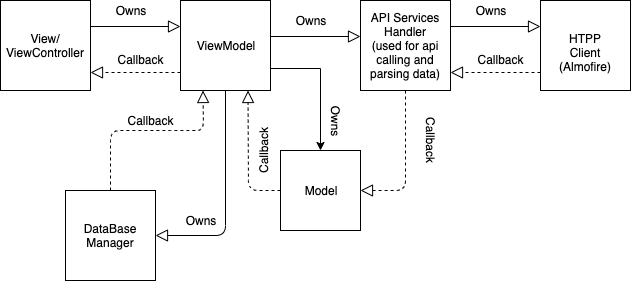

The diagram above was exported from draw.io. Its source (the exported page's mxGraphModel, read from the mxfile embedded in the PNG):
<mxGraphModel dx="932" dy="451" grid="1" gridSize="10" guides="1" tooltips="1" connect="1" arrows="1" fold="1" page="1" pageScale="1.5" pageWidth="1169" pageHeight="826" background="none" math="0" shadow="0">
  <root>
    <mxCell id="0" style=";html=1;" />
    <mxCell id="1" style=";html=1;" parent="0" />
    <mxCell id="1672d66443f91eb5-13" style="edgeStyle=orthogonalEdgeStyle;rounded=0;html=1;jettySize=auto;orthogonalLoop=1;endArrow=circlePlus;endFill=0;" parent="1" edge="1">
      <mxGeometry relative="1" as="geometry">
        <Array as="points">
          <mxPoint x="477" y="485" />
          <mxPoint x="517" y="485" />
        </Array>
        <mxPoint x="517" y="445" as="targetPoint" />
      </mxGeometry>
    </mxCell>
    <mxCell id="1672d66443f91eb5-15" style="edgeStyle=orthogonalEdgeStyle;rounded=0;html=1;endArrow=circlePlus;endFill=0;jettySize=auto;orthogonalLoop=1;" parent="1" edge="1">
      <mxGeometry relative="1" as="geometry">
        <Array as="points">
          <mxPoint x="717" y="485" />
          <mxPoint x="517" y="485" />
        </Array>
        <mxPoint x="517" y="445" as="targetPoint" />
      </mxGeometry>
    </mxCell>
    <mxCell id="1672d66443f91eb5-21" style="edgeStyle=none;rounded=0;html=1;dashed=1;endArrow=none;endFill=0;jettySize=auto;orthogonalLoop=1;" parent="1" edge="1">
      <mxGeometry relative="1" as="geometry">
        <mxPoint x="1137.4166666666665" y="605" as="sourcePoint" />
      </mxGeometry>
    </mxCell>
    <mxCell id="1672d66443f91eb5-16" style="edgeStyle=orthogonalEdgeStyle;rounded=0;html=1;endArrow=circlePlus;endFill=0;jettySize=auto;orthogonalLoop=1;entryX=0.25;entryY=1;" parent="1" edge="1">
      <mxGeometry relative="1" as="geometry">
        <Array as="points">
          <mxPoint x="627" y="635" />
          <mxPoint x="677" y="635" />
        </Array>
        <mxPoint x="677" y="605" as="targetPoint" />
      </mxGeometry>
    </mxCell>
    <mxCell id="1672d66443f91eb5-17" style="edgeStyle=orthogonalEdgeStyle;rounded=0;html=1;endArrow=circlePlus;endFill=0;jettySize=auto;orthogonalLoop=1;entryX=0.5;entryY=1;" parent="1" edge="1">
      <mxGeometry relative="1" as="geometry">
        <Array as="points">
          <mxPoint x="817" y="635" />
          <mxPoint x="717" y="635" />
        </Array>
        <mxPoint x="717" y="605" as="targetPoint" />
      </mxGeometry>
    </mxCell>
    <mxCell id="1672d66443f91eb5-18" style="edgeStyle=orthogonalEdgeStyle;rounded=0;html=1;endArrow=circlePlus;endFill=0;jettySize=auto;orthogonalLoop=1;entryX=0.75;entryY=1;" parent="1" edge="1">
      <mxGeometry relative="1" as="geometry">
        <Array as="points">
          <mxPoint x="1017" y="625" />
          <mxPoint x="757" y="625" />
        </Array>
        <mxPoint x="757" y="605" as="targetPoint" />
      </mxGeometry>
    </mxCell>
    <mxCell id="1672d66443f91eb5-22" style="edgeStyle=none;rounded=0;html=1;dashed=1;endArrow=none;endFill=0;jettySize=auto;orthogonalLoop=1;" parent="1" edge="1">
      <mxGeometry relative="1" as="geometry">
        <mxPoint x="1017" y="425" as="targetPoint" />
      </mxGeometry>
    </mxCell>
    <mxCell id="1672d66443f91eb5-14" style="edgeStyle=orthogonalEdgeStyle;rounded=0;html=1;endArrow=circlePlus;endFill=0;jettySize=auto;orthogonalLoop=1;" parent="1" edge="1">
      <mxGeometry relative="1" as="geometry">
        <Array as="points">
          <mxPoint x="477" y="755" />
          <mxPoint x="477" y="755" />
        </Array>
        <mxPoint x="477" y="615" as="targetPoint" />
      </mxGeometry>
    </mxCell>
    <mxCell id="1672d66443f91eb5-19" style="rounded=0;html=1;endArrow=none;endFill=0;jettySize=auto;orthogonalLoop=1;dashed=1;" parent="1" edge="1">
      <mxGeometry relative="1" as="geometry">
        <mxPoint x="1000.030303030303" y="725" as="targetPoint" />
      </mxGeometry>
    </mxCell>
    <mxCell id="1672d66443f91eb5-20" style="edgeStyle=none;rounded=0;html=1;dashed=1;endArrow=none;endFill=0;jettySize=auto;orthogonalLoop=1;" parent="1" edge="1">
      <mxGeometry relative="1" as="geometry">
        <mxPoint x="1187" y="605" as="targetPoint" />
      </mxGeometry>
    </mxCell>
    <mxCell id="NOn9Y7doc6wYOY2a9TLh-1" value="View/&lt;br&gt;ViewController" style="whiteSpace=wrap;html=1;aspect=fixed;" parent="1" vertex="1">
      <mxGeometry x="350" y="50" width="90" height="90" as="geometry" />
    </mxCell>
    <mxCell id="NOn9Y7doc6wYOY2a9TLh-4" value="" style="edgeStyle=none;html=1;endArrow=block;endFill=0;endSize=10;verticalAlign=bottom;startSize=6;exitX=1;exitY=0.5;exitDx=0;exitDy=0;" parent="1" edge="1">
      <mxGeometry width="160" relative="1" as="geometry">
        <mxPoint x="440" y="76" as="sourcePoint" />
        <mxPoint x="530" y="76" as="targetPoint" />
      </mxGeometry>
    </mxCell>
    <mxCell id="NOn9Y7doc6wYOY2a9TLh-9" value="" style="edgeStyle=none;html=1;endArrow=block;endFill=0;endSize=10;verticalAlign=bottom;startSize=6;exitX=1;exitY=0.5;exitDx=0;exitDy=0;dashed=1;" parent="1" edge="1">
      <mxGeometry width="160" relative="1" as="geometry">
        <mxPoint x="530" y="122" as="sourcePoint" />
        <mxPoint x="440" y="122" as="targetPoint" />
      </mxGeometry>
    </mxCell>
    <mxCell id="NOn9Y7doc6wYOY2a9TLh-10" value="Owns" style="text;html=1;strokeColor=none;fillColor=none;align=center;verticalAlign=middle;whiteSpace=wrap;rounded=0;" parent="1" vertex="1">
      <mxGeometry x="460" y="50" width="40" height="20" as="geometry" />
    </mxCell>
    <mxCell id="NOn9Y7doc6wYOY2a9TLh-13" value="Callback" style="text;html=1;strokeColor=none;fillColor=none;align=center;verticalAlign=middle;whiteSpace=wrap;rounded=0;" parent="1" vertex="1">
      <mxGeometry x="470" y="99" width="40" height="20" as="geometry" />
    </mxCell>
    <mxCell id="2TGvJeUMWkC9oDZjvGxq-7" style="edgeStyle=orthogonalEdgeStyle;rounded=0;orthogonalLoop=1;jettySize=auto;html=1;exitX=1;exitY=0.75;exitDx=0;exitDy=0;entryX=0.5;entryY=0;entryDx=0;entryDy=0;" edge="1" parent="1" source="NOn9Y7doc6wYOY2a9TLh-14" target="2TGvJeUMWkC9oDZjvGxq-1">
      <mxGeometry relative="1" as="geometry" />
    </mxCell>
    <mxCell id="NOn9Y7doc6wYOY2a9TLh-14" value="ViewModel" style="whiteSpace=wrap;html=1;aspect=fixed;" parent="1" vertex="1">
      <mxGeometry x="530" y="50" width="90" height="90" as="geometry" />
    </mxCell>
    <mxCell id="NOn9Y7doc6wYOY2a9TLh-15" value="API Services Handler&lt;br&gt;(used for api calling and parsing data)" style="whiteSpace=wrap;html=1;aspect=fixed;" parent="1" vertex="1">
      <mxGeometry x="710" y="50" width="90" height="90" as="geometry" />
    </mxCell>
    <mxCell id="NOn9Y7doc6wYOY2a9TLh-16" value="" style="edgeStyle=none;html=1;endArrow=block;endFill=0;endSize=10;verticalAlign=bottom;startSize=6;exitX=1;exitY=0.5;exitDx=0;exitDy=0;" parent="1" edge="1">
      <mxGeometry width="160" relative="1" as="geometry">
        <mxPoint x="800" y="76" as="sourcePoint" />
        <mxPoint x="890" y="76" as="targetPoint" />
      </mxGeometry>
    </mxCell>
    <mxCell id="NOn9Y7doc6wYOY2a9TLh-17" value="" style="edgeStyle=none;html=1;endArrow=block;endFill=0;endSize=10;verticalAlign=bottom;startSize=6;exitX=1;exitY=0.5;exitDx=0;exitDy=0;dashed=1;" parent="1" edge="1">
      <mxGeometry width="160" relative="1" as="geometry">
        <mxPoint x="890" y="122" as="sourcePoint" />
        <mxPoint x="800" y="122" as="targetPoint" />
      </mxGeometry>
    </mxCell>
    <mxCell id="NOn9Y7doc6wYOY2a9TLh-18" value="Owns" style="text;html=1;strokeColor=none;fillColor=none;align=center;verticalAlign=middle;whiteSpace=wrap;rounded=0;" parent="1" vertex="1">
      <mxGeometry x="820" y="50" width="40" height="20" as="geometry" />
    </mxCell>
    <mxCell id="NOn9Y7doc6wYOY2a9TLh-19" value="Callback" style="text;html=1;strokeColor=none;fillColor=none;align=center;verticalAlign=middle;whiteSpace=wrap;rounded=0;" parent="1" vertex="1">
      <mxGeometry x="830" y="99" width="40" height="20" as="geometry" />
    </mxCell>
    <mxCell id="NOn9Y7doc6wYOY2a9TLh-20" value="HTPP Client&lt;br&gt;(Almofire)" style="whiteSpace=wrap;html=1;aspect=fixed;" parent="1" vertex="1">
      <mxGeometry x="890" y="50" width="90" height="90" as="geometry" />
    </mxCell>
    <mxCell id="NOn9Y7doc6wYOY2a9TLh-21" value="" style="edgeStyle=none;html=1;endArrow=block;endFill=0;endSize=10;verticalAlign=bottom;startSize=6;exitX=1;exitY=0.5;exitDx=0;exitDy=0;" parent="1" edge="1">
      <mxGeometry width="160" relative="1" as="geometry">
        <mxPoint x="620" y="86" as="sourcePoint" />
        <mxPoint x="710" y="86" as="targetPoint" />
      </mxGeometry>
    </mxCell>
    <mxCell id="NOn9Y7doc6wYOY2a9TLh-22" value="" style="edgeStyle=none;html=1;endArrow=block;endFill=0;endSize=10;verticalAlign=bottom;startSize=6;exitX=0.5;exitY=1;exitDx=0;exitDy=0;dashed=1;entryX=1;entryY=0.5;entryDx=0;entryDy=0;" parent="1" edge="1" target="2TGvJeUMWkC9oDZjvGxq-1" source="NOn9Y7doc6wYOY2a9TLh-15">
      <mxGeometry width="160" relative="1" as="geometry">
        <mxPoint x="810" y="269.5" as="sourcePoint" />
        <mxPoint x="720" y="269.5" as="targetPoint" />
        <Array as="points">
          <mxPoint x="755" y="240" />
        </Array>
      </mxGeometry>
    </mxCell>
    <mxCell id="NOn9Y7doc6wYOY2a9TLh-23" value="Owns" style="text;html=1;strokeColor=none;fillColor=none;align=center;verticalAlign=middle;whiteSpace=wrap;rounded=0;" parent="1" vertex="1">
      <mxGeometry x="640" y="60" width="40" height="20" as="geometry" />
    </mxCell>
    <mxCell id="NOn9Y7doc6wYOY2a9TLh-24" value="Callback" style="text;html=1;strokeColor=none;fillColor=none;align=center;verticalAlign=middle;whiteSpace=wrap;rounded=0;rotation=90;" parent="1" vertex="1">
      <mxGeometry x="760" y="180" width="40" height="20" as="geometry" />
    </mxCell>
    <mxCell id="NOn9Y7doc6wYOY2a9TLh-25" value="DataBase Manager" style="whiteSpace=wrap;html=1;aspect=fixed;" parent="1" vertex="1">
      <mxGeometry x="415" y="240" width="90" height="90" as="geometry" />
    </mxCell>
    <mxCell id="NOn9Y7doc6wYOY2a9TLh-27" value="" style="edgeStyle=none;html=1;endArrow=block;endFill=0;endSize=10;verticalAlign=bottom;startSize=6;exitX=0.5;exitY=1;exitDx=0;exitDy=0;entryX=1;entryY=0.5;entryDx=0;entryDy=0;" parent="1" edge="1" target="NOn9Y7doc6wYOY2a9TLh-25" source="NOn9Y7doc6wYOY2a9TLh-14">
      <mxGeometry width="160" relative="1" as="geometry">
        <mxPoint x="560" y="140" as="sourcePoint" />
        <mxPoint x="560" y="300" as="targetPoint" />
        <Array as="points">
          <mxPoint x="575" y="285" />
        </Array>
      </mxGeometry>
    </mxCell>
    <mxCell id="NOn9Y7doc6wYOY2a9TLh-28" value="" style="edgeStyle=none;html=1;endArrow=block;endFill=0;endSize=10;verticalAlign=bottom;startSize=6;dashed=1;exitX=0.5;exitY=0;exitDx=0;exitDy=0;entryX=0.25;entryY=1;entryDx=0;entryDy=0;" parent="1" edge="1" target="NOn9Y7doc6wYOY2a9TLh-14" source="NOn9Y7doc6wYOY2a9TLh-25">
      <mxGeometry width="160" relative="1" as="geometry">
        <mxPoint x="410" y="280" as="sourcePoint" />
        <mxPoint x="540" y="150" as="targetPoint" />
        <Array as="points">
          <mxPoint x="460" y="180" />
          <mxPoint x="530" y="180" />
          <mxPoint x="553" y="180" />
        </Array>
      </mxGeometry>
    </mxCell>
    <mxCell id="NOn9Y7doc6wYOY2a9TLh-31" value="Owns" style="text;html=1;strokeColor=none;fillColor=none;align=center;verticalAlign=middle;whiteSpace=wrap;rounded=0;rotation=0;" parent="1" vertex="1">
      <mxGeometry x="530" y="260" width="40" height="20" as="geometry" />
    </mxCell>
    <mxCell id="NOn9Y7doc6wYOY2a9TLh-32" value="Callback" style="text;html=1;strokeColor=none;fillColor=none;align=center;verticalAlign=middle;whiteSpace=wrap;rounded=0;" parent="1" vertex="1">
      <mxGeometry x="480" y="160" width="40" height="20" as="geometry" />
    </mxCell>
    <mxCell id="2TGvJeUMWkC9oDZjvGxq-1" value="Model" style="whiteSpace=wrap;html=1;aspect=fixed;" vertex="1" parent="1">
      <mxGeometry x="630" y="200" width="80" height="80" as="geometry" />
    </mxCell>
    <mxCell id="2TGvJeUMWkC9oDZjvGxq-3" value="" style="edgeStyle=none;html=1;endArrow=block;endFill=0;endSize=10;verticalAlign=bottom;startSize=6;dashed=1;entryX=0.75;entryY=1;entryDx=0;entryDy=0;exitX=0;exitY=0.5;exitDx=0;exitDy=0;" edge="1" parent="1" source="2TGvJeUMWkC9oDZjvGxq-1" target="NOn9Y7doc6wYOY2a9TLh-14">
      <mxGeometry width="160" relative="1" as="geometry">
        <mxPoint x="590" y="350" as="sourcePoint" />
        <mxPoint x="540" y="320" as="targetPoint" />
        <Array as="points">
          <mxPoint x="598" y="240" />
        </Array>
      </mxGeometry>
    </mxCell>
    <mxCell id="2TGvJeUMWkC9oDZjvGxq-6" value="Callback" style="text;html=1;strokeColor=none;fillColor=none;align=center;verticalAlign=middle;whiteSpace=wrap;rounded=0;rotation=-90;" vertex="1" parent="1">
      <mxGeometry x="592" y="190" width="40" height="20" as="geometry" />
    </mxCell>
    <mxCell id="2TGvJeUMWkC9oDZjvGxq-9" value="Owns" style="text;html=1;strokeColor=none;fillColor=none;align=center;verticalAlign=middle;whiteSpace=wrap;rounded=0;rotation=90;" vertex="1" parent="1">
      <mxGeometry x="666" y="160" width="40" height="20" as="geometry" />
    </mxCell>
  </root>
</mxGraphModel>